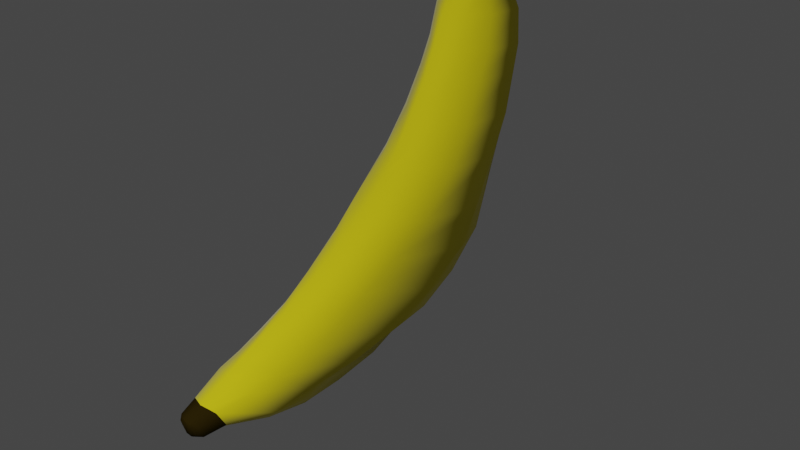 # Source: banana.blend  (saved by Blender 2.81.16; exported with 4.5.12 LTS)
import bpy
from mathutils import Matrix  # noqa: F401  (used for matrix-valued properties, if any)

bpy.ops.wm.read_factory_settings(use_empty=True)
scene = bpy.context.scene
scene.name = 'Scene'

# ---- collections
col_collection = bpy.data.collections.new('Collection'); scene.collection.children.link(col_collection)

# ---- materials (node trees are filled in below, after node groups)
mat_material = bpy.data.materials.new('Material')
mat_material.alpha_threshold = 0.0
mat_material.use_transparent_shadow = False
mat_material.line_color = (0.0, 0.0, 0.0, 1.0)
mat_material_002 = bpy.data.materials.new('Material.002')
mat_material_002.use_transparent_shadow = False
mat_material_003 = bpy.data.materials.new('Material.003')
mat_material_003.use_transparent_shadow = False
mat_material_004 = bpy.data.materials.new('Material.004')
mat_material_004.use_transparent_shadow = False

# ---- material node trees
mat_material.use_nodes = True; mat_material.node_tree.nodes.clear()
_N = mat_material.node_tree.nodes; _L = mat_material.node_tree.links
n0 = _N.new('ShaderNodeOutputMaterial'); n0.name = 'Material Output'; n0.location = (300, 300)
n1 = _N.new('ShaderNodeBsdfPrincipled'); n1.name = 'Principled BSDF'; n1.location = (10, 300)
n1.distribution = 'GGX'
n1.subsurface_method = 'BURLEY'
n1.inputs[2].default_value = 0.4
n1.inputs[3].default_value = 1.45
n1.inputs[27].default_value = (0.0, 0.0, 0.0, 1.0)
n1.inputs[28].default_value = 1.0
_L.new(n1.outputs[0], n0.inputs[0])
n0.is_active_output = True
mat_material_002.use_nodes = True; mat_material_002.node_tree.nodes.clear()
_N = mat_material_002.node_tree.nodes; _L = mat_material_002.node_tree.links
n0 = _N.new('ShaderNodeOutputMaterial'); n0.name = 'Material Output'; n0.location = (300, 300)
n1 = _N.new('ShaderNodeBsdfPrincipled'); n1.name = 'Principled BSDF'; n1.location = (10, 300)
n1.distribution = 'GGX'
n1.subsurface_method = 'BURLEY'
n1.inputs[0].default_value = (0.8, 0.6896, 0.004437, 1.0)
n1.inputs[2].default_value = 0.8241
n1.inputs[3].default_value = 1.45
n1.inputs[13].default_value = 0.1944
n1.inputs[20].default_value = 0.0
n1.inputs[24].default_value = 0.2
n1.inputs[27].default_value = (0.0, 0.0, 0.0, 1.0)
n1.inputs[28].default_value = 1.0
_L.new(n1.outputs[0], n0.inputs[0])
n0.is_active_output = True
mat_material_003.use_nodes = True; mat_material_003.node_tree.nodes.clear()
_N = mat_material_003.node_tree.nodes; _L = mat_material_003.node_tree.links
n0 = _N.new('ShaderNodeOutputMaterial'); n0.name = 'Material Output'; n0.location = (300, 300)
n1 = _N.new('ShaderNodeBsdfPrincipled'); n1.name = 'Principled BSDF'; n1.location = (10, 300)
n1.distribution = 'GGX'
n1.subsurface_method = 'BURLEY'
n1.inputs[0].default_value = (0.02659, 0.01768, 0.001939, 1.0)
n1.inputs[2].default_value = 0.0
n1.inputs[3].default_value = 1.45
n1.inputs[13].default_value = 0.0
n1.inputs[27].default_value = (0.0, 0.0, 0.0, 1.0)
n1.inputs[28].default_value = 1.0
_L.new(n1.outputs[0], n0.inputs[0])
n0.is_active_output = True
mat_material_004.use_nodes = True; mat_material_004.node_tree.nodes.clear()
_N = mat_material_004.node_tree.nodes; _L = mat_material_004.node_tree.links
n0 = _N.new('ShaderNodeOutputMaterial'); n0.name = 'Material Output'; n0.location = (550, 300)
n1 = _N.new('ShaderNodeBsdfPrincipled'); n1.name = 'Principled BSDF'; n1.location = (10, 300)
n1.distribution = 'GGX'
n1.subsurface_method = 'BURLEY'
n1.inputs[0].default_value = (0.5666, 0.7575, 0.04334, 1.0)
n1.inputs[3].default_value = 1.45
n1.inputs[8].default_value = 1.0
n1.inputs[10].default_value = 0.6047
n1.inputs[27].default_value = (0.0, 0.0, 0.0, 1.0)
n1.inputs[28].default_value = 1.0
_L.new(n1.outputs[0], n0.inputs[0])
n0.is_active_output = True

# ---- world
world_world = bpy.data.worlds.new('World'); scene.world = world_world
world_world.use_nodes = True; world_world.node_tree.nodes.clear()
_N = world_world.node_tree.nodes; _L = world_world.node_tree.links
n0 = _N.new('ShaderNodeOutputWorld'); n0.name = 'World Output'; n0.location = (300, 300)
n1 = _N.new('ShaderNodeBackground'); n1.name = 'Background'; n1.location = (10, 300)
n1.inputs[0].default_value = (0.05088, 0.05088, 0.05088, 1.0)
_L.new(n1.outputs[0], n0.inputs[0])
n0.is_active_output = True
world_world.color = (0.05088, 0.05088, 0.05088)
world_world.use_sun_shadow = False
world_world.sun_shadow_jitter_overblur = 0.0

# ---- cameras
cam_camera = bpy.data.cameras.new('Camera')
cam_camera.clip_end = 100.0
cam_camera.ortho_scale = 7.314

# ---- lights
light_light = bpy.data.lights.new('Light', 'POINT')
light_light.transmission_factor = 0.0
light_light.energy = 1000.0
light_light.shadow_soft_size = 0.1
light_light.shadow_maximum_resolution = 0.006
light_light.use_absolute_resolution = True

# ---- meshes
me_cube = bpy.data.meshes.new('Cube')
me_cube.from_pydata([], [], [])
_uv = me_cube.uv_layers.new(name='UVMap')
_uv.uv.foreach_set('vector', [])
me_cube.materials.append(mat_material)
me_cube.use_remesh_preserve_volume = False
me_cube.use_remesh_preserve_attributes = False
me_cube.use_mirror_vertex_groups = False
me_cube.update()
me_cube_002 = bpy.data.meshes.new('Cube.002')
me_cube_002.from_pydata([(0.1738, 0.8931, 2.392), (0.1738, 1.241, 2.392), (0.1738, 0.9693, 2.417), (0.1738, 1.186, 2.417), (0.3702, 0.8682, 2.018), (-0.002091, 0.5789, 2.018), (0.1119, 0.9448, 3.29), (0.1738, 0.9863, 3.229), (0.1119, 1.161, 3.328), (0.1738, 1.19, 3.229), (0.0, 1.55, 1.948), (0.2585, 0.8931, 2.256), (0.3873, 1.241, 2.018), (0.2608, 1.241, 2.256), (0.0, 1.246, 2.417), (0.0, 0.8491, 2.392), (0.0, 1.346, 2.36), (0.0, 0.8931, 2.417), (0.0, 1.161, 3.328), (0.0, 1.241, 3.229), (0.0, 0.9448, 3.29), (0.0, 0.8931, 3.229), (-0.002091, 0.7335, 2.256), (0.0, 1.449, 2.2), (0.4262, 1.216, 1.675), (0.0, 1.576, 1.632), (0.4011, 0.805, 1.675), (-0.002091, 0.4483, 1.675), (0.4262, 1.16, 1.398), (0.0, 1.59, 1.268), (0.4011, 0.6806, 1.398), (-0.002091, 0.3302, 1.398), (0.4602, 1.036, 1.0), (0.0, 1.564, 0.8747), (0.4351, 0.5003, 1.0), (-0.002091, 0.1125, 1.0), (0.4602, 0.8739, 0.5967), (0.0, 1.505, 0.5967), (0.4767, 0.2697, 0.6072), (-0.002091, -0.1609, 0.583), (0.4521, 0.6426, 0.06045), (0.0, 1.368, 0.1848), (0.4674, -0.06142, 0.1786), (-0.0007187, -0.521, 0.2242), (0.4886, 0.4283, -0.2719), (-0.0001463, 1.165, -0.2007), (0.4318, -0.5262, -0.1537), (-0.01243, -0.8541, -0.02971), (0.493, -0.03796, -0.6003), (0.003526, 0.8536, -0.5653), (0.3914, -0.8247, -0.3882), (0.0005969, -1.153, -0.2693), (0.4732, -0.4482, -0.8666), (-0.006306, 0.5094, -0.9144), (0.3706, -1.202, -0.6467), (-0.001938, -1.488, -0.4803), (0.1933, -2.367, -1.25), (-0.007165, -2.394, -1.382), (0.1701, -2.451, -1.093), (-0.001951, -2.506, -1.06), (0.3462, -1.53, -0.8003), (0.4071, -0.9716, -1.067), (-0.001918, -1.891, -0.6974), (-0.0003718, 0.01607, -1.224), (0.3625, -1.508, -1.176), (-0.001123, -0.3717, -1.435), (0.3062, -1.83, -0.9077), (-0.001935, -2.05, -0.7873), (0.0002676, -0.8559, -1.558), (-9.061e-05, -1.305, -1.622), (0.359, -1.948, -1.236), (0.004058, -1.755, -1.571), (0.2746, -2.086, -0.9769), (-0.001943, -2.195, -0.8821), (0.114, -2.647, -1.267), (0.1688, -2.604, -1.278), (-0.007475, -2.624, -1.359), (0.02486, -2.661, -1.308), (0.09571, -2.672, -1.197), (0.1274, -2.635, -1.158), (-0.002257, -2.692, -1.127), (0.02714, -2.698, -1.178), (0.1738, 1.016, 2.823), (0.1738, 1.224, 2.823), (0.0, 0.9458, 2.823), (0.0, 1.277, 2.823), (0.1427, 1.014, 3.032), (0.1738, 1.209, 3.086), (-0.03119, 0.9195, 3.032), (0.0, 1.264, 3.026), (0.1738, 1.218, 2.62), (0.0, 0.9241, 2.62), (0.0, 1.27, 2.62), (0.1772, 0.9886, 2.62), (0.08692, 0.8711, 2.392), (0.08692, 0.9051, 2.417), (0.1936, 1.396, 1.983), (0.05595, 1.161, 3.328), (0.08692, 0.8931, 3.229), (0.1282, 0.8133, 2.256), (0.08692, 1.23, 2.417), (0.08692, 1.294, 2.376), (0.1841, 0.7235, 2.018), (0.08692, 1.241, 3.229), (0.05595, 0.9448, 3.29), (0.1304, 1.345, 2.228), (0.2131, 1.396, 1.654), (0.1995, 0.6266, 1.675), (0.2131, 1.375, 1.333), (0.1995, 0.5054, 1.398), (0.2301, 1.3, 0.9374), (0.2165, 0.3064, 1.0), (0.2301, 1.19, 0.5967), (0.08407, -2.478, -1.076), (0.2548, 0.01848, 0.6312), (0.2261, 1.005, 0.1226), (0.27, -0.3641, 0.2561), (0.2979, 0.8307, -0.2663), (0.236, -0.7255, -0.07903), (0.325, 0.4516, -0.6368), (0.09306, -2.38, -1.316), (0.237, -1.008, -0.3187), (0.3032, 0.06723, -0.9203), (0.2062, -1.356, -0.558), (0.1722, -1.71, -0.7489), (0.1522, -1.94, -0.8475), (0.1975, -1.406, -1.412), (0.1814, -1.851, -1.399), (0.1364, -2.14, -0.9295), (0.06142, -2.685, -1.187), (0.06257, -2.664, -1.143), (0.06941, -2.654, -1.288), (0.08064, -2.614, -1.319), (0.08692, 0.9611, 2.823), (0.08692, 1.267, 2.823), (0.05574, 0.9381, 3.032), (0.08692, 1.25, 3.056), (0.08692, 1.255, 2.62), (0.08861, 0.9413, 2.62)], [], [(52, 54, 60, 61), (87, 9, 7, 86), (1, 0, 11, 13), (100, 3, 1, 101), (136, 103, 9, 87), (107, 27, 31, 109), (97, 8, 9, 103), (8, 6, 7, 9), (3, 2, 0, 1), (105, 13, 12, 96), (101, 1, 13, 105), (94, 15, 22, 99), (13, 11, 4, 12), (95, 17, 15, 94), (135, 98, 21, 88), (104, 20, 21, 98), (99, 22, 5, 102), (97, 18, 20, 104), (96, 12, 24, 106), (102, 5, 27, 107), (12, 4, 26, 24), (123, 55, 62, 124), (24, 26, 30, 28), (106, 24, 28, 108), (53, 122, 52, 63), (110, 32, 36, 112), (108, 28, 32, 110), (109, 31, 35, 111), (28, 30, 34, 32), (114, 39, 43, 116), (111, 35, 39, 114), (32, 34, 38, 36), (70, 72, 58, 56), (36, 38, 42, 40), (128, 73, 59, 113), (112, 36, 40, 115), (118, 47, 51, 121), (115, 40, 44, 117), (116, 43, 47, 118), (40, 42, 46, 44), (48, 50, 54, 52), (44, 46, 50, 48), (65, 64, 68), (117, 44, 48, 119), (59, 57, 76, 80), (119, 48, 52, 122), (121, 51, 55, 123), (63, 61, 64, 65), (124, 62, 67, 125), (61, 60, 66, 64), (68, 64, 126, 69), (127, 70, 56, 120), (126, 64, 70, 127), (125, 67, 73, 128), (64, 66, 72, 70), (63, 52, 61), (120, 56, 75, 132), (131, 74, 78, 129), (113, 59, 80, 130), (129, 78, 79, 130), (77, 81, 80, 76), (78, 74, 75, 79), (131, 77, 76, 132), (56, 58, 79, 75), (138, 133, 84, 91), (137, 134, 83, 90), (90, 83, 82, 93), (133, 135, 88, 84), (134, 136, 87, 83), (83, 87, 86, 82), (3, 90, 93, 2), (100, 137, 90, 3), (95, 138, 91, 17), (2, 93, 138, 95), (14, 92, 137, 100), (85, 89, 136, 134), (82, 86, 135, 133), (92, 85, 134, 137), (93, 82, 133, 138), (74, 131, 132, 75), (81, 129, 130, 80), (58, 113, 130, 79), (77, 131, 129, 81), (57, 120, 132, 76), (66, 125, 128, 72), (69, 126, 127, 71), (71, 127, 120, 57), (60, 124, 125, 66), (50, 121, 123, 54), (49, 119, 122, 53), (45, 117, 119, 49), (42, 116, 118, 46), (41, 115, 117, 45), (46, 118, 121, 50), (37, 112, 115, 41), (72, 128, 113, 58), (34, 111, 114, 38), (38, 114, 116, 42), (30, 109, 111, 34), (29, 108, 110, 33), (33, 110, 112, 37), (25, 106, 108, 29), (54, 123, 124, 60), (4, 102, 107, 26), (10, 96, 106, 25), (8, 97, 104, 6), (11, 99, 102, 4), (6, 104, 98, 7), (86, 7, 98, 135), (2, 95, 94, 0), (0, 94, 99, 11), (16, 101, 105, 23), (23, 105, 96, 10), (18, 97, 103, 19), (26, 107, 109, 30), (89, 19, 103, 136), (14, 100, 101, 16)])
me_cube_002.polygons.foreach_set('use_smooth', [1, 1, 1, 1, 1, 1, 1, 1, 1, 1, 1, 1, 1, 1, 1, 1, 1, 1, 1, 1, 1, 1, 1, 1, 1, 1, 1, 1, 1, 1, 1, 1, 1, 1, 1, 1, 1, 1, 1, 1, 1, 1, 1, 1, 0, 1, 1, 1, 1, 1, 1, 1, 1, 1, 1, 1, 1, 1, 1, 1, 1, 1, 1, 1, 1, 1, 1, 1, 1, 1, 1, 1, 1, 1, 1, 1, 1, 1, 1, 1, 1, 1, 1, 1, 1, 1, 1, 1, 1, 1, 1, 1, 1, 1, 1, 1, 1, 1, 1, 1, 1, 1, 1, 1, 1, 1, 1, 1, 1, 1, 1, 1, 1, 1, 1, 1, 1])
me_cube_002.polygons.foreach_set('material_index', [0, 2, 0, 0, 2, 0, 1, 1, 0, 0, 0, 0, 0, 0, 2, 1, 0, 1, 0, 0, 0, 0, 0, 0, 0, 0, 0, 0, 0, 0, 0, 0, 0, 0, 0, 0, 0, 0, 0, 0, 0, 0, 0, 0, 1, 0, 0, 0, 0, 0, 0, 0, 0, 0, 0, 0, 1, 1, 1, 1, 1, 1, 1, 1, 2, 2, 2, 2, 2, 2, 2, 2, 2, 2, 2, 2, 2, 2, 2, 1, 1, 1, 1, 1, 0, 0, 0, 0, 0, 0, 0, 0, 0, 0, 0, 0, 0, 0, 0, 0, 0, 0, 0, 0, 0, 1, 0, 1, 2, 0, 0, 0, 0, 1, 0, 2, 0])
_uv = me_cube_002.uv_layers.new(name='UVMap')
_uv.uv.foreach_set('vector', [0.375, 0.5, 0.375, 0.75, 0.375, 0.75, 0.375, 0.5, 0.5492, 0.5, 0.6073, 0.5, 0.6073, 0.75, 0.5492, 0.75, 0.375, 0.5, 0.375, 0.75, 0.375, 0.75, 0.375, 0.5, 0.375, 0.4375, 0.375, 0.5, 0.375, 0.5, 0.375, 0.4375, 0.5492, 0.4375, 0.6073, 0.4375, 0.6073, 0.5, 0.5492, 0.5, 0.375, 0.8125, 0.375, 0.875, 0.375, 0.875, 0.375, 0.8125, 0.7098, 0.5445, 0.6695, 0.5445, 0.625, 0.5, 0.6875, 0.5, 0.6695, 0.5445, 0.6695, 0.7055, 0.6073, 0.75, 0.6073, 0.5, 0.375, 0.5, 0.375, 0.75, 0.375, 0.75, 0.375, 0.5, 0.375, 0.4375, 0.375, 0.5, 0.375, 0.5, 0.375, 0.4375, 0.375, 0.4375, 0.375, 0.5, 0.375, 0.5, 0.375, 0.4375, 0.375, 0.8125, 0.375, 0.875, 0.375, 0.875, 0.375, 0.8125, 0.375, 0.5, 0.375, 0.75, 0.375, 0.75, 0.375, 0.5, 0.375, 0.8125, 0.375, 0.875, 0.375, 0.875, 0.375, 0.8125, 0.5492, 0.8125, 0.6073, 0.8125, 0.6073, 0.875, 0.5492, 0.875, 0.7098, 0.7055, 0.75, 0.7055, 0.75, 0.75, 0.6875, 0.75, 0.375, 0.8125, 0.375, 0.875, 0.375, 0.875, 0.375, 0.8125, 0.7098, 0.5445, 0.75, 0.5445, 0.75, 0.7055, 0.7098, 0.7055, 0.375, 0.4375, 0.375, 0.5, 0.375, 0.5, 0.375, 0.4375, 0.375, 0.8125, 0.375, 0.875, 0.375, 0.875, 0.375, 0.8125, 0.375, 0.5, 0.375, 0.75, 0.375, 0.75, 0.375, 0.5, 0.375, 0.8125, 0.375, 0.875, 0.375, 0.875, 0.375, 0.8125, 0.375, 0.5, 0.375, 0.75, 0.375, 0.75, 0.375, 0.5, 0.375, 0.4375, 0.375, 0.5, 0.375, 0.5, 0.375, 0.4375, 0.375, 0.375, 0.375, 0.4375, 0.375, 0.5, 0.375, 0.375, 0.375, 0.4375, 0.375, 0.5, 0.375, 0.5, 0.375, 0.4375, 0.375, 0.4375, 0.375, 0.5, 0.375, 0.5, 0.375, 0.4375, 0.375, 0.8125, 0.375, 0.875, 0.375, 0.875, 0.375, 0.8125, 0.375, 0.5, 0.375, 0.75, 0.375, 0.75, 0.375, 0.5, 0.375, 0.8125, 0.375, 0.875, 0.375, 0.875, 0.375, 0.8125, 0.375, 0.8125, 0.375, 0.875, 0.375, 0.875, 0.375, 0.8125, 0.375, 0.5, 0.375, 0.75, 0.375, 0.75, 0.375, 0.5, 0.375, 0.5, 0.375, 0.75, 0.375, 0.75, 0.375, 0.5, 0.375, 0.5, 0.375, 0.75, 0.375, 0.75, 0.375, 0.5, 0.375, 0.8125, 0.375, 0.875, 0.375, 0.875, 0.375, 0.8125, 0.375, 0.4375, 0.375, 0.5, 0.375, 0.5, 0.375, 0.4375, 0.375, 0.8125, 0.375, 0.875, 0.375, 0.875, 0.375, 0.8125, 0.375, 0.4375, 0.375, 0.5, 0.375, 0.5, 0.375, 0.4375, 0.375, 0.8125, 0.375, 0.875, 0.375, 0.875, 0.375, 0.8125, 0.375, 0.5, 0.375, 0.75, 0.375, 0.75, 0.375, 0.5, 0.375, 0.5, 0.375, 0.75, 0.375, 0.75, 0.375, 0.5, 0.375, 0.5, 0.375, 0.75, 0.375, 0.75, 0.375, 0.5, 0.375, 0.375, 0.375, 0.5, 0.375, 0.375, 0.375, 0.4375, 0.375, 0.5, 0.375, 0.5, 0.375, 0.4375, 0.0, 0.0, 0.0, 0.0, 0.0, 0.0, 0.0, 0.0, 0.375, 0.4375, 0.375, 0.5, 0.375, 0.5, 0.375, 0.4375, 0.375, 0.8125, 0.375, 0.875, 0.375, 0.875, 0.375, 0.8125, 0.375, 0.375, 0.375, 0.5, 0.375, 0.5, 0.375, 0.375, 0.375, 0.8125, 0.375, 0.875, 0.375, 0.875, 0.375, 0.8125, 0.375, 0.5, 0.375, 0.75, 0.375, 0.75, 0.375, 0.5, 0.375, 0.375, 0.375, 0.5, 0.375, 0.4375, 0.375, 0.375, 0.375, 0.4375, 0.375, 0.5, 0.375, 0.5, 0.375, 0.4375, 0.375, 0.4375, 0.375, 0.5, 0.375, 0.5, 0.375, 0.4375, 0.375, 0.8125, 0.375, 0.875, 0.375, 0.875, 0.375, 0.8125, 0.375, 0.5, 0.375, 0.75, 0.375, 0.75, 0.375, 0.5, 0.375, 0.375, 0.375, 0.5, 0.375, 0.5, 0.375, 0.4375, 0.375, 0.5, 0.375, 0.5, 0.375, 0.4375, 0.3126, 0.5489, 0.3494, 0.5553, 0.345, 0.6931, 0.3123, 0.7, 0.375, 0.8125, 0.375, 0.875, 0.375, 0.875, 0.375, 0.8125, 0.3123, 0.7, 0.345, 0.6931, 0.375, 0.75, 0.3166, 0.75, 0.2758, 0.5425, 0.2795, 0.7069, 0.25, 0.75, 0.25, 0.5, 0.345, 0.6931, 0.3494, 0.5553, 0.375, 0.5, 0.375, 0.75, 0.3126, 0.5489, 0.2758, 0.5425, 0.2516, 0.5, 0.3133, 0.5, 0.375, 0.5, 0.375, 0.75, 0.375, 0.75, 0.375, 0.5, 0.4331, 0.8125, 0.4911, 0.8125, 0.4911, 0.875, 0.4331, 0.875, 0.4331, 0.4375, 0.4911, 0.4375, 0.4911, 0.5, 0.4331, 0.5, 0.4331, 0.5, 0.4911, 0.5, 0.4911, 0.75, 0.4331, 0.75, 0.4911, 0.8125, 0.5492, 0.8125, 0.5492, 0.875, 0.4911, 0.875, 0.4911, 0.4375, 0.5492, 0.4375, 0.5492, 0.5, 0.4911, 0.5, 0.4911, 0.5, 0.5492, 0.5, 0.5492, 0.75, 0.4911, 0.75, 0.375, 0.5, 0.4331, 0.5, 0.4331, 0.75, 0.375, 0.75, 0.375, 0.4375, 0.4331, 0.4375, 0.4331, 0.5, 0.375, 0.5, 0.375, 0.8125, 0.4331, 0.8125, 0.4331, 0.875, 0.375, 0.875, 0.375, 0.75, 0.4331, 0.75, 0.4331, 0.8125, 0.375, 0.8125, 0.375, 0.375, 0.4331, 0.375, 0.4331, 0.4375, 0.375, 0.4375, 0.4911, 0.375, 0.5492, 0.375, 0.5492, 0.4375, 0.4911, 0.4375, 0.4911, 0.75, 0.5492, 0.75, 0.5492, 0.8125, 0.4911, 0.8125, 0.4331, 0.375, 0.4911, 0.375, 0.4911, 0.4375, 0.4331, 0.4375, 0.4331, 0.75, 0.4911, 0.75, 0.4911, 0.8125, 0.4331, 0.8125, 0.3494, 0.5553, 0.3126, 0.5489, 0.3133, 0.5, 0.375, 0.5, 0.2795, 0.7069, 0.3123, 0.7, 0.3166, 0.75, 0.2581, 0.75, 0.375, 0.75, 0.375, 0.8125, 0.375, 0.8125, 0.375, 0.75, 0.2758, 0.5425, 0.3126, 0.5489, 0.3123, 0.7, 0.2795, 0.7069, 0.375, 0.375, 0.375, 0.4375, 0.375, 0.4375, 0.375, 0.375, 0.375, 0.75, 0.375, 0.8125, 0.375, 0.8125, 0.375, 0.75, 0.375, 0.375, 0.375, 0.4375, 0.375, 0.4375, 0.375, 0.375, 0.375, 0.375, 0.375, 0.4375, 0.375, 0.4375, 0.375, 0.375, 0.375, 0.75, 0.375, 0.8125, 0.375, 0.8125, 0.375, 0.75, 0.375, 0.75, 0.375, 0.8125, 0.375, 0.8125, 0.375, 0.75, 0.375, 0.375, 0.375, 0.4375, 0.375, 0.4375, 0.375, 0.375, 0.375, 0.375, 0.375, 0.4375, 0.375, 0.4375, 0.375, 0.375, 0.375, 0.75, 0.375, 0.8125, 0.375, 0.8125, 0.375, 0.75, 0.375, 0.375, 0.375, 0.4375, 0.375, 0.4375, 0.375, 0.375, 0.375, 0.75, 0.375, 0.8125, 0.375, 0.8125, 0.375, 0.75, 0.375, 0.375, 0.375, 0.4375, 0.375, 0.4375, 0.375, 0.375, 0.375, 0.75, 0.375, 0.8125, 0.375, 0.8125, 0.375, 0.75, 0.375, 0.75, 0.375, 0.8125, 0.375, 0.8125, 0.375, 0.75, 0.375, 0.75, 0.375, 0.8125, 0.375, 0.8125, 0.375, 0.75, 0.375, 0.75, 0.375, 0.8125, 0.375, 0.8125, 0.375, 0.75, 0.375, 0.375, 0.375, 0.4375, 0.375, 0.4375, 0.375, 0.375, 0.375, 0.375, 0.375, 0.4375, 0.375, 0.4375, 0.375, 0.375, 0.375, 0.375, 0.375, 0.4375, 0.375, 0.4375, 0.375, 0.375, 0.375, 0.75, 0.375, 0.8125, 0.375, 0.8125, 0.375, 0.75, 0.375, 0.75, 0.375, 0.8125, 0.375, 0.8125, 0.375, 0.75, 0.375, 0.375, 0.375, 0.4375, 0.375, 0.4375, 0.375, 0.375, 0.6695, 0.5445, 0.7098, 0.5445, 0.7098, 0.7055, 0.6695, 0.7055, 0.375, 0.75, 0.375, 0.8125, 0.375, 0.8125, 0.375, 0.75, 0.6695, 0.7055, 0.7098, 0.7055, 0.6875, 0.75, 0.625, 0.75, 0.5492, 0.75, 0.6073, 0.75, 0.6073, 0.8125, 0.5492, 0.8125, 0.375, 0.75, 0.375, 0.8125, 0.375, 0.8125, 0.375, 0.75, 0.375, 0.75, 0.375, 0.8125, 0.375, 0.8125, 0.375, 0.75, 0.375, 0.375, 0.375, 0.4375, 0.375, 0.4375, 0.375, 0.375, 0.375, 0.375, 0.375, 0.4375, 0.375, 0.4375, 0.375, 0.375, 0.75, 0.5445, 0.7098, 0.5445, 0.6875, 0.5, 0.75, 0.5, 0.375, 0.75, 0.375, 0.8125, 0.375, 0.8125, 0.375, 0.75, 0.5492, 0.375, 0.6073, 0.375, 0.6073, 0.4375, 0.5492, 0.4375, 0.375, 0.375, 0.375, 0.4375, 0.375, 0.4375, 0.375, 0.375])
me_cube_002.materials.append(mat_material_002)
me_cube_002.materials.append(mat_material_003)
me_cube_002.materials.append(mat_material_004)
me_cube_002.use_remesh_fix_poles = True
me_cube_002.use_remesh_preserve_attributes = False
me_cube_002.use_mirror_vertex_groups = False
me_cube_002.update()

# ---- objects
ob_cube = bpy.data.objects.new('Cube', me_cube)
ob_light = bpy.data.objects.new('Light', light_light)
ob_camera = bpy.data.objects.new('Camera', cam_camera)
ob_empty = bpy.data.objects.new('Empty', None)
ob_cube_001 = bpy.data.objects.new('Cube.001', me_cube_002)

# ---- transforms, parenting, visibility, modifiers, constraints
ob_cube.location = (0.0, 0.0, 0.0)
ob_cube.lock_rotations_4d = False
ob_cube.empty_display_type = 'ARROWS'
ob_cube.lineart.crease_threshold = 0.0
ob_light.location = (1.426, -6.213, 3.549)
ob_light.rotation_euler = (0.6503, 0.05522, 1.866)
ob_light.lock_rotations_4d = False
ob_light.empty_display_type = 'ARROWS'
ob_light.color = (0.0, 0.0, 0.0, 0.0)
ob_light.lineart.crease_threshold = 0.0
ob_camera.location = (7.359, -6.926, 4.958)
ob_camera.rotation_euler = (1.109, 0.0, 0.8149)
ob_camera.lock_rotations_4d = False
ob_camera.empty_display_type = 'ARROWS'
ob_camera.color = (0.0, 0.0, 0.0, 0.0)
ob_camera.display_type = 'WIRE'
ob_camera.lineart.crease_threshold = 0.0
ob_empty.location = (5.998e-16, -2.701, 2.961)
ob_empty.rotation_euler = (1.571, -0.0, 1.571)
ob_empty.empty_display_type = 'IMAGE'
ob_empty.empty_display_size = 5.0
ob_empty.empty_image_offset = (0.04691, -0.9122)
ob_empty.lineart.crease_threshold = 0.0
ob_cube_001.location = (0.0, 0.0, 0.0)
ob_cube_001.lineart.crease_threshold = 0.0
_m = ob_cube_001.modifiers.new('Mirror', 'MIRROR')
_m.use_bisect_axis = (True, False, False)

# ---- collection membership
col_collection.objects.link(ob_cube)
col_collection.objects.link(ob_light)
col_collection.objects.link(ob_camera)
col_collection.objects.link(ob_empty)
col_collection.objects.link(ob_cube_001)

# ---- scene / render settings (as saved in the file)
scene.camera = ob_camera
scene.frame_start = 1; scene.frame_end = 250; scene.frame_set(1)
scene.render.engine = 'BLENDER_EEVEE_NEXT'
scene.cycles.use_denoising = False
scene.cycles.samples = 128
scene.cycles.sampling_pattern = 'TABULATED_SOBOL'
scene.cycles.use_adaptive_sampling = False
scene.cycles.use_light_tree = False
scene.view_settings.view_transform = 'Filmic'
bpy.context.view_layer.update()
